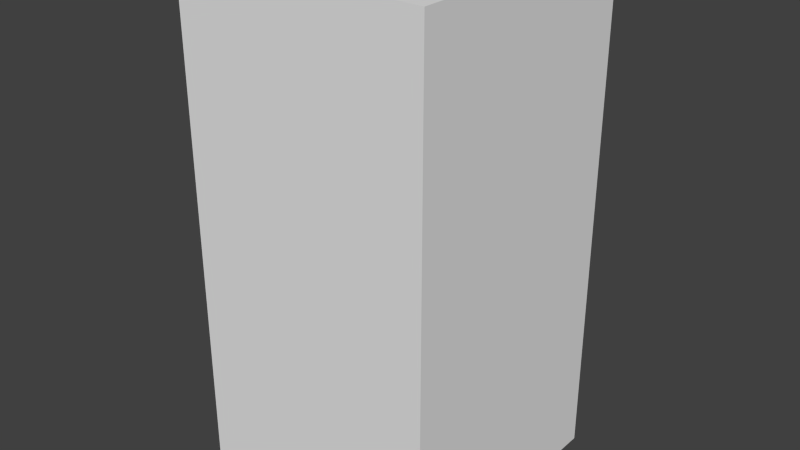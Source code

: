 # Source: brownStopSeven.blend  (saved by Blender 2.68.0; exported with 4.5.12 LTS)
import bpy
from mathutils import Matrix  # noqa: F401  (used for matrix-valued properties, if any)

bpy.ops.wm.read_factory_settings(use_empty=True)
scene = bpy.context.scene
scene.name = 'Scene'

# ---- collections
col_collection_1 = bpy.data.collections.new('Collection 1'); scene.collection.children.link(col_collection_1)

# ---- world
world_world = bpy.data.worlds.new('World'); scene.world = world_world
world_world.color = (0.05088, 0.05088, 0.05088)
world_world.use_sun_shadow = False
world_world.sun_shadow_jitter_overblur = 0.0
world_world.cycles.sampling_method = 'MANUAL'
world_world.cycles.sample_map_resolution = 256

# ---- meshes
me_brownstopseven = bpy.data.meshes.new('brownStopSeven')
me_brownstopseven.from_pydata([(-0.5, -0.5, -1.0), (-0.5, 0.5, -1.0), (0.5, 0.5, -1.0), (0.5, -0.5, -1.0), (-0.5, -0.5, 1.0), (-0.5, 0.5, 1.0), (0.5, 0.5, 1.0), (0.5, -0.5, 1.0)], [], [(4, 5, 1, 0), (5, 6, 2, 1), (6, 7, 3, 2), (7, 4, 0, 3), (0, 1, 2, 3), (7, 6, 5, 4)])
me_brownstopseven.use_remesh_preserve_volume = False
me_brownstopseven.use_remesh_preserve_attributes = False
me_brownstopseven.use_mirror_vertex_groups = False
me_brownstopseven.update()

# ---- objects
ob_brownstopseven = bpy.data.objects.new('brownStopSeven', me_brownstopseven)

# ---- transforms, parenting, visibility, modifiers, constraints
ob_brownstopseven.location = (0.0, 0.0, 0.0)
ob_brownstopseven.lineart.crease_threshold = 0.0

# ---- collection membership
col_collection_1.objects.link(ob_brownstopseven)

# ---- scene / render settings (as saved in the file)
scene.frame_start = 1; scene.frame_end = 250; scene.frame_set(1)
scene.render.engine = 'BLENDER_EEVEE_NEXT'
scene.render.image_settings.color_mode = 'RGB'
scene.render.image_settings.compression = 90
scene.render.resolution_percentage = 50
scene.render.dither_intensity = 0.0
scene.cycles.use_denoising = False
scene.cycles.samples = 10
scene.cycles.sampling_pattern = 'TABULATED_SOBOL'
scene.cycles.light_sampling_threshold = 0.0
scene.cycles.use_adaptive_sampling = False
scene.cycles.use_light_tree = False
scene.cycles.blur_glossy = 0.0
scene.cycles.volume_bounces = 1
scene.cycles.pixel_filter_type = 'GAUSSIAN'
scene.cycles.sample_clamp_indirect = 0.0
scene.view_settings.view_transform = 'Standard'
bpy.context.view_layer.update()

# ---- added for rendering (the .blend has no active camera and no usable light): camera, sun
cam_auto = bpy.data.cameras.new('AutoCamera')
cam_auto.lens = 50.0
cam_auto.sensor_width = 36.0
cam_auto.clip_end = 1000.0
ob_auto_camera = bpy.data.objects.new('AutoCamera', cam_auto)
scene.collection.objects.link(ob_auto_camera)
ob_auto_camera.location = (2.26633, -2.71959, 1.81306)
ob_auto_camera.rotation_euler = (1.09748, -7.21219e-08, 0.694738)
scene.camera = ob_auto_camera
light_auto_sun = bpy.data.lights.new('AutoSun', 'SUN')
light_auto_sun.energy = 3.0
light_auto_sun.angle = 0.0523599
ob_auto_sun = bpy.data.objects.new('AutoSun', light_auto_sun)
scene.collection.objects.link(ob_auto_sun)
ob_auto_sun.rotation_euler = (0.872665, 0.174533, 0.523599)
bpy.context.view_layer.update()
